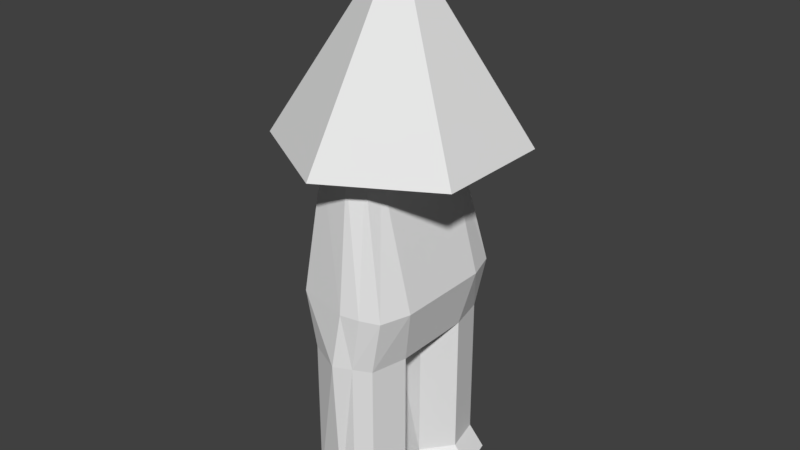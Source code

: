 # Source: tomte.blend  (saved by Blender 2.79.0; exported with 4.5.12 LTS)
import bpy
from mathutils import Matrix  # noqa: F401  (used for matrix-valued properties, if any)

bpy.ops.wm.read_factory_settings(use_empty=True)
scene = bpy.context.scene
scene.name = 'Scene'

# ---- collections
col_collection_1 = bpy.data.collections.new('Collection 1'); scene.collection.children.link(col_collection_1)

# ---- world
world_world = bpy.data.worlds.new('World'); scene.world = world_world
world_world.color = (0.05088, 0.05088, 0.05088)
world_world.use_sun_shadow = False
world_world.sun_shadow_jitter_overblur = 0.0
world_world.cycles.sampling_method = 'MANUAL'

# ---- meshes
me_cone = bpy.data.meshes.new('Cone')
me_cone.from_pydata([(6.243e-09, 1.314, -1.0), (0.0, 0.0, 1.072), (1.138, 0.6571, -1.0), (1.138, -0.6571, -1.0), (-1.086e-07, -1.314, -1.0), (-1.138, -0.6571, -1.0), (-1.138, 0.6571, -1.0)], [], [(0, 1, 2), (2, 1, 3), (3, 1, 4), (4, 1, 5), (5, 1, 6), (6, 1, 0), (0, 2, 3, 4, 5, 6)])
me_cone.use_remesh_preserve_volume = False
me_cone.use_remesh_preserve_attributes = False
me_cone.use_mirror_vertex_groups = False
me_cone.update()
me_cube_001 = bpy.data.meshes.new('Cube.001')
me_cube_001.from_pydata([(-2.61e-08, 1.61, -3.575), (-2.61e-08, 1.701, -0.8071), (0.6389, 1.444, -3.575), (0.6389, 1.444, -0.8071), (0.7967, 0.7527, -3.575), (0.7967, 0.7527, -0.8071), (0.3546, 0.1983, -3.575), (0.3546, 0.2107, -0.8071), (-0.3546, 0.3103, -3.575), (-0.3546, 0.2107, -0.8071), (-0.7291, 0.7527, -3.575), (-0.7967, 0.7527, -0.8071), (-0.6389, 1.444, -3.575), (-0.6389, 1.444, -0.8071), (0.3195, 1.598, -3.575), (0.3195, 1.598, -0.8071), (0.9649, 1.438, -3.922), (1.123, 0.7464, -3.922), (0.6806, 0.192, -3.922), (-0.6112, 1.38, -3.922), (-0.7291, 0.7527, -3.877), (-0.3546, 0.3103, -3.877), (-2.61e-08, 1.595, -3.877), (0.1405, 0.7464, -3.922), (0.3546, 0.1983, -3.877), (0.3195, 1.598, -3.877), (-0.215, 0.7464, -3.922), (0.02228, 1.314, 2.66), (0.3048, 1.178, 2.66), (0.3745, 0.8728, 2.66), (-0.7028, 0.8728, 2.66), (-0.633, 1.178, 2.66), (0.1635, 1.246, 2.66), (0.402, 1.332, 2.867), (0.4976, 0.9131, 2.867), (-0.8408, 0.9131, 2.867), (-0.7452, 1.332, 2.867), (0.2084, 1.425, 2.867), (-2.61e-08, -1.61, -3.575), (-2.61e-08, -1.752, -0.8071), (0.6389, -1.444, -3.575), (0.6389, -1.444, -0.8071), (0.7967, -0.7527, -3.575), (0.7967, -0.7527, -0.8071), (0.3546, -0.1983, -3.575), (0.3546, -0.2107, -0.8071), (-0.3546, -0.3103, -3.575), (-0.3546, -0.2107, -0.8071), (-0.7291, -0.7527, -3.575), (-0.7967, -0.7527, -0.8071), (-0.6389, -1.444, -3.575), (-0.6389, -1.444, -0.8071), (0.3546, 0.0, -0.8071), (-0.3546, 0.0, -0.8071), (-0.7967, 0.0, -0.8071), (0.7967, 0.0, -0.8071), (0.3195, -1.598, -3.575), (0.3195, -1.598, -0.8071), (0.9649, -1.438, -3.922), (1.123, -0.7464, -3.922), (0.6806, -0.192, -3.922), (-0.6112, -1.38, -3.922), (-0.7291, -0.7527, -3.877), (-0.3546, -0.3103, -3.877), (-2.61e-08, -1.595, -3.877), (0.1405, -0.7464, -3.922), (0.3546, -0.1983, -3.877), (0.3195, -1.598, -3.877), (-0.215, -0.7464, -3.922), (0.02228, -1.314, 2.66), (0.3048, -1.178, 2.66), (0.3745, -0.8728, 2.66), (-0.7028, -0.8728, 2.66), (-0.633, -1.178, 2.66), (-0.7028, 0.0, 2.66), (0.3745, 0.0, 2.66), (0.1635, -1.246, 2.66), (0.402, -1.332, 2.867), (0.4976, -0.9131, 2.867), (-0.8408, -0.9131, 2.867), (-0.7452, -1.332, 2.867), (-0.8408, 0.0, 2.867), (0.4976, 0.0, 2.867), (0.2084, -1.425, 2.867), (-1.053, 0.915, 0.2362), (-0.8755, 1.296, 0.2362), (1.029, 1.071e-09, 0.2362), (1.029, 0.915, 0.2362), (-1.053, 1.071e-09, 0.2362), (0.02287, 1.664, 0.2362), (0.8517, 1.476, 0.2362), (0.4926, 1.601, 0.2362), (-1.053, -0.915, 0.2362), (-0.8755, -1.43, 0.2362), (1.029, -0.915, 0.2362), (0.1334, -1.667, 0.2362), (0.8517, -1.476, 0.2362), (0.4926, -1.601, 0.2362)], [], [(14, 15, 3, 2), (2, 3, 5, 4), (4, 5, 7, 6), (6, 7, 9, 8), (8, 9, 11, 10), (3, 15, 1, 13, 11, 9, 7, 5), (10, 11, 13, 12), (12, 13, 1, 0), (0, 14, 2, 4, 6, 8, 10, 12), (7, 9, 53, 52), (9, 11, 54, 53), (5, 7, 52, 55), (0, 1, 15, 14), (6, 18, 17, 4), (4, 17, 16, 2), (21, 26, 20), (26, 22, 19, 20), (0, 22, 19, 12), (0, 14, 25, 22), (10, 8, 21, 20), (2, 16, 25, 14), (12, 19, 20, 10), (8, 6, 24, 21), (17, 16, 25, 23), (18, 17, 23, 24), (23, 25, 22, 26), (24, 23, 26, 21), (18, 6, 24), (85, 84, 30, 31), (87, 86, 75, 29), (88, 84, 30, 74), (89, 85, 31, 27), (91, 90, 28, 32), (90, 87, 29, 28), (91, 89, 27, 32), (32, 27, 31, 30, 74, 75, 29, 28), (28, 29, 34, 33), (32, 28, 33, 37), (74, 30, 35, 81), (30, 31, 36, 35), (29, 75, 82, 34), (32, 37, 27), (31, 27, 36), (37, 36, 27), (56, 40, 41, 57), (40, 42, 43, 41), (42, 44, 45, 43), (44, 46, 47, 45), (46, 48, 49, 47), (41, 43, 45, 47, 49, 51, 39, 57), (48, 50, 51, 49), (50, 38, 39, 51), (38, 50, 48, 46, 44, 42, 40, 56), (45, 52, 53, 47), (47, 53, 54, 49), (43, 55, 52, 45), (38, 56, 57, 39), (44, 42, 59, 60), (42, 40, 58, 59), (63, 62, 68), (68, 62, 61, 64), (38, 50, 61, 64), (38, 64, 67, 56), (48, 62, 63, 46), (40, 56, 67, 58), (50, 48, 62, 61), (46, 63, 66, 44), (59, 65, 67, 58), (60, 66, 65, 59), (65, 68, 64, 67), (66, 63, 68, 65), (60, 66, 44), (93, 73, 72, 92), (94, 71, 75, 86), (88, 74, 72, 92), (95, 69, 73, 93), (97, 76, 70, 96), (96, 70, 71, 94), (97, 76, 69, 95), (76, 70, 71, 75, 74, 72, 73, 69), (70, 77, 78, 71), (76, 83, 77, 70), (75, 82, 81, 74), (74, 81, 79, 72), (72, 79, 80, 73), (71, 78, 82, 75), (76, 69, 83), (73, 80, 69), (83, 69, 80), (57, 97, 95, 39), (41, 96, 94, 43), (57, 97, 96, 41), (39, 95, 93, 51), (54, 88, 92, 49), (43, 94, 86, 55), (51, 93, 92, 49), (15, 1, 89, 91), (3, 5, 87, 90), (15, 3, 90, 91), (1, 13, 85, 89), (54, 11, 84, 88), (5, 55, 86, 87), (13, 11, 84, 85)])
me_cube_001.use_remesh_preserve_volume = False
me_cube_001.use_remesh_preserve_attributes = False
me_cube_001.use_mirror_vertex_groups = False
me_cube_001.update()

# ---- objects
ob_cone = bpy.data.objects.new('Cone', me_cone)
ob_cube = bpy.data.objects.new('Cube', me_cube_001)

# ---- transforms, parenting, visibility, modifiers, constraints
ob_cone.location = (9.477e-06, 0.00642, 1.017)
ob_cone.scale = (0.2202, 0.2202, 0.2202)
ob_cone.lineart.crease_threshold = 0.0
ob_cube.location = (0.0, 0.0, 0.4361)
ob_cube.scale = (0.1292, 0.1292, 0.1292)
ob_cube.lineart.crease_threshold = 0.0

# ---- collection membership
col_collection_1.objects.link(ob_cone)
col_collection_1.objects.link(ob_cube)

# ---- scene / render settings (as saved in the file)
scene.frame_start = 1; scene.frame_end = 250; scene.frame_set(1)
scene.render.engine = 'BLENDER_EEVEE_NEXT'
scene.render.resolution_percentage = 50
scene.render.dither_intensity = 0.0
scene.cycles.use_denoising = False
scene.cycles.samples = 128
scene.cycles.sampling_pattern = 'TABULATED_SOBOL'
scene.cycles.use_adaptive_sampling = False
scene.cycles.use_light_tree = False
scene.cycles.blur_glossy = 0.0
scene.cycles.sample_clamp_indirect = 0.0
scene.view_settings.view_transform = 'Standard'
bpy.context.view_layer.update()

# ---- added for rendering (the .blend has no active camera and no usable light): camera, sun
cam_auto = bpy.data.cameras.new('AutoCamera')
cam_auto.lens = 50.0
cam_auto.sensor_width = 36.0
cam_auto.clip_end = 1000.0
ob_auto_camera = bpy.data.objects.new('AutoCamera', cam_auto)
scene.collection.objects.link(ob_auto_camera)
ob_auto_camera.location = (1.41475, -1.69127, 1.72293)
ob_auto_camera.rotation_euler = (1.09748, -7.21219e-08, 0.694738)
scene.camera = ob_auto_camera
light_auto_sun = bpy.data.lights.new('AutoSun', 'SUN')
light_auto_sun.energy = 3.0
light_auto_sun.angle = 0.0523599
ob_auto_sun = bpy.data.objects.new('AutoSun', light_auto_sun)
scene.collection.objects.link(ob_auto_sun)
ob_auto_sun.rotation_euler = (0.872665, 0.174533, 0.523599)
bpy.context.view_layer.update()
